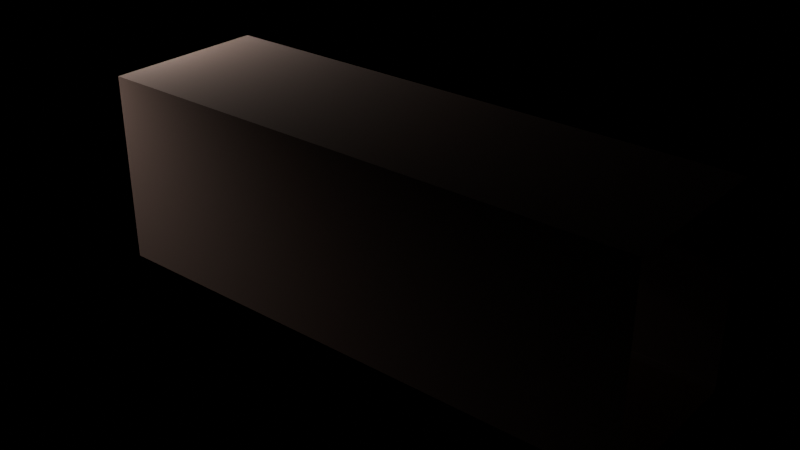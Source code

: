 # Source: east-hall.blend  (saved by Blender 5.2.45; exported with 4.5.12 LTS)
import bpy
from mathutils import Matrix  # noqa: F401  (used for matrix-valued properties, if any)

bpy.ops.wm.read_factory_settings(use_empty=True)
scene = bpy.context.scene
scene.name = 'Scene'

# ---- images (referenced by path relative to the original .blend; pixels are not part of the script)
import os
ASSET_DIR = os.environ.get("B2B_ASSET_DIR", "")  # directory of the original .blend (textures are referenced by path, not embedded)
HERE = os.path.dirname(os.path.abspath(__file__))  # packed textures are extracted next to this script under _unpacked/

def load_image(name, relpath, width, height, colorspace="sRGB"):
    """Load a texture the original file referenced (path relative to the .blend, or extracted next to this script)."""
    p = next((c for c in (os.path.join(HERE, relpath), os.path.join(ASSET_DIR, relpath)) if relpath and os.path.exists(c)), "")
    if p:
        img = bpy.data.images.load(p, check_existing=True)
        img.name = name
    else:  # same state as the original file: an image datablock whose file is absent (Cycles renders it pink)
        img = bpy.data.images.new(name, width, height)
        img.source = "FILE"
        img.filepath = "//" + (relpath or name)
    img.colorspace_settings.name = colorspace
    return img
img_east_hall_lightmap = load_image('east-hall_lightmap', 'missing.png', 1024, 1024, 'Non-Color')

# ---- materials (node trees are filled in below, after node groups)
mat_floor = bpy.data.materials.new('floor')
mat_ceiling = bpy.data.materials.new('ceiling')
mat_wall = bpy.data.materials.new('wall')
mat_trim = bpy.data.materials.new('trim')

# ---- material node trees
mat_floor.use_nodes = True; mat_floor.node_tree.nodes.clear()
_N = mat_floor.node_tree.nodes; _L = mat_floor.node_tree.links
n0 = _N.new('ShaderNodeBsdfPrincipled'); n0.name = 'Principled BSDF'; n0.location = (-200, 100)
n0.inputs[0].default_value = (0.1022, 0.05127, 0.02956, 1.0)
n0.inputs[2].default_value = 0.6
n0.inputs[10].default_value = 0.005
n1 = _N.new('ShaderNodeOutputMaterial'); n1.name = 'Material Output'; n1.location = (200, 100)
n2 = _N.new('ShaderNodeTexImage'); n2.name = 'Image Texture'; n2.location = (0, 0)
n2.image = img_east_hall_lightmap
_L.new(n0.outputs[0], n1.inputs[0])
n1.is_active_output = True
mat_ceiling.use_nodes = True; mat_ceiling.node_tree.nodes.clear()
_N = mat_ceiling.node_tree.nodes; _L = mat_ceiling.node_tree.links
n0 = _N.new('ShaderNodeBsdfPrincipled'); n0.name = 'Principled BSDF'; n0.location = (-200, 100)
n0.inputs[0].default_value = (0.1946, 0.1329, 0.117, 1.0)
n0.inputs[2].default_value = 0.95
n0.inputs[10].default_value = 0.005
n1 = _N.new('ShaderNodeOutputMaterial'); n1.name = 'Material Output'; n1.location = (200, 100)
n2 = _N.new('ShaderNodeTexImage'); n2.name = 'Image Texture'; n2.location = (0, 0)
n2.image = img_east_hall_lightmap
_L.new(n0.outputs[0], n1.inputs[0])
n1.is_active_output = True
mat_wall.use_nodes = True; mat_wall.node_tree.nodes.clear()
_N = mat_wall.node_tree.nodes; _L = mat_wall.node_tree.links
n0 = _N.new('ShaderNodeBsdfPrincipled'); n0.name = 'Principled BSDF'; n0.location = (-200, 100)
n0.inputs[0].default_value = (0.1946, 0.1329, 0.117, 1.0)
n0.inputs[2].default_value = 0.95
n0.inputs[10].default_value = 0.005
n1 = _N.new('ShaderNodeOutputMaterial'); n1.name = 'Material Output'; n1.location = (200, 100)
n2 = _N.new('ShaderNodeTexImage'); n2.name = 'Image Texture'; n2.location = (0, 0)
n2.image = img_east_hall_lightmap
_L.new(n0.outputs[0], n1.inputs[0])
n1.is_active_output = True
mat_trim.use_nodes = True; mat_trim.node_tree.nodes.clear()
_N = mat_trim.node_tree.nodes; _L = mat_trim.node_tree.links
n0 = _N.new('ShaderNodeBsdfPrincipled'); n0.name = 'Principled BSDF'; n0.location = (-200, 100)
n0.inputs[0].default_value = (0.1946, 0.1329, 0.117, 1.0)
n0.inputs[2].default_value = 0.95
n0.inputs[10].default_value = 0.005
n1 = _N.new('ShaderNodeOutputMaterial'); n1.name = 'Material Output'; n1.location = (200, 100)
n2 = _N.new('ShaderNodeTexImage'); n2.name = 'Image Texture'; n2.location = (0, 0)
n2.image = img_east_hall_lightmap
_L.new(n0.outputs[0], n1.inputs[0])
n1.is_active_output = True

# ---- world
world_world = bpy.data.worlds.new('World'); scene.world = world_world
world_world.use_nodes = True; world_world.node_tree.nodes.clear()
_N = world_world.node_tree.nodes; _L = world_world.node_tree.links
n0 = _N.new('ShaderNodeBackground'); n0.name = 'Background'; n0.location = (-200, 100)
n0.inputs[0].default_value = (0.05, 0.05, 0.05, 1.0)
n0.inputs[1].default_value = 0.0
n1 = _N.new('ShaderNodeOutputWorld'); n1.name = 'World Output'; n1.location = (200, 100)
_L.new(n0.outputs[0], n1.inputs[0])
n1.is_active_output = True

# ---- lights
light_entrance_gallery_ceiling_light_0_0 = bpy.data.lights.new('entrance-gallery:ceiling_light_0_0', 'AREA')
light_entrance_gallery_ceiling_light_0_0.color = (1.0, 0.94, 0.86)
light_entrance_gallery_ceiling_light_0_0.energy = 120.0
light_entrance_gallery_ceiling_light_0_0.shape = 'DISK'
light_entrance_gallery_ceiling_light_0_0.size = 0.9
light_entrance_gallery_ceiling_light_0_1 = bpy.data.lights.new('entrance-gallery:ceiling_light_0_1', 'AREA')
light_entrance_gallery_ceiling_light_0_1.color = (1.0, 0.94, 0.86)
light_entrance_gallery_ceiling_light_0_1.energy = 120.0
light_entrance_gallery_ceiling_light_0_1.shape = 'DISK'
light_entrance_gallery_ceiling_light_0_1.size = 0.9
light_entrance_gallery_ceiling_light_0_2 = bpy.data.lights.new('entrance-gallery:ceiling_light_0_2', 'AREA')
light_entrance_gallery_ceiling_light_0_2.color = (1.0, 0.94, 0.86)
light_entrance_gallery_ceiling_light_0_2.energy = 120.0
light_entrance_gallery_ceiling_light_0_2.shape = 'DISK'
light_entrance_gallery_ceiling_light_0_2.size = 0.9
light_entrance_gallery_ceiling_light_1_0 = bpy.data.lights.new('entrance-gallery:ceiling_light_1_0', 'AREA')
light_entrance_gallery_ceiling_light_1_0.color = (1.0, 0.94, 0.86)
light_entrance_gallery_ceiling_light_1_0.energy = 120.0
light_entrance_gallery_ceiling_light_1_0.shape = 'DISK'
light_entrance_gallery_ceiling_light_1_0.size = 0.9
light_entrance_gallery_ceiling_light_1_1 = bpy.data.lights.new('entrance-gallery:ceiling_light_1_1', 'AREA')
light_entrance_gallery_ceiling_light_1_1.color = (1.0, 0.94, 0.86)
light_entrance_gallery_ceiling_light_1_1.energy = 120.0
light_entrance_gallery_ceiling_light_1_1.shape = 'DISK'
light_entrance_gallery_ceiling_light_1_1.size = 0.9
light_entrance_gallery_ceiling_light_1_2 = bpy.data.lights.new('entrance-gallery:ceiling_light_1_2', 'AREA')
light_entrance_gallery_ceiling_light_1_2.color = (1.0, 0.94, 0.86)
light_entrance_gallery_ceiling_light_1_2.energy = 120.0
light_entrance_gallery_ceiling_light_1_2.shape = 'DISK'
light_entrance_gallery_ceiling_light_1_2.size = 0.9
light_entrance_gallery_ceiling_light_2_0 = bpy.data.lights.new('entrance-gallery:ceiling_light_2_0', 'AREA')
light_entrance_gallery_ceiling_light_2_0.color = (1.0, 0.94, 0.86)
light_entrance_gallery_ceiling_light_2_0.energy = 120.0
light_entrance_gallery_ceiling_light_2_0.shape = 'DISK'
light_entrance_gallery_ceiling_light_2_0.size = 0.9
light_entrance_gallery_ceiling_light_2_1 = bpy.data.lights.new('entrance-gallery:ceiling_light_2_1', 'AREA')
light_entrance_gallery_ceiling_light_2_1.color = (1.0, 0.94, 0.86)
light_entrance_gallery_ceiling_light_2_1.energy = 120.0
light_entrance_gallery_ceiling_light_2_1.shape = 'DISK'
light_entrance_gallery_ceiling_light_2_1.size = 0.9
light_entrance_gallery_ceiling_light_2_2 = bpy.data.lights.new('entrance-gallery:ceiling_light_2_2', 'AREA')
light_entrance_gallery_ceiling_light_2_2.color = (1.0, 0.94, 0.86)
light_entrance_gallery_ceiling_light_2_2.energy = 120.0
light_entrance_gallery_ceiling_light_2_2.shape = 'DISK'
light_entrance_gallery_ceiling_light_2_2.size = 0.9
light_entrance_gallery_ceiling_light_3_0 = bpy.data.lights.new('entrance-gallery:ceiling_light_3_0', 'AREA')
light_entrance_gallery_ceiling_light_3_0.color = (1.0, 0.94, 0.86)
light_entrance_gallery_ceiling_light_3_0.energy = 120.0
light_entrance_gallery_ceiling_light_3_0.shape = 'DISK'
light_entrance_gallery_ceiling_light_3_0.size = 0.9
light_entrance_gallery_ceiling_light_3_1 = bpy.data.lights.new('entrance-gallery:ceiling_light_3_1', 'AREA')
light_entrance_gallery_ceiling_light_3_1.color = (1.0, 0.94, 0.86)
light_entrance_gallery_ceiling_light_3_1.energy = 120.0
light_entrance_gallery_ceiling_light_3_1.shape = 'DISK'
light_entrance_gallery_ceiling_light_3_1.size = 0.9
light_entrance_gallery_ceiling_light_3_2 = bpy.data.lights.new('entrance-gallery:ceiling_light_3_2', 'AREA')
light_entrance_gallery_ceiling_light_3_2.color = (1.0, 0.94, 0.86)
light_entrance_gallery_ceiling_light_3_2.energy = 120.0
light_entrance_gallery_ceiling_light_3_2.shape = 'DISK'
light_entrance_gallery_ceiling_light_3_2.size = 0.9

# ---- meshes
me_east_hall = bpy.data.meshes.new('east-hall')
me_east_hall.from_pydata([(7.0, -1.5, 0.0), (17.0, -1.5, 0.0), (17.0, 1.5, 0.0), (7.0, 1.5, 0.0), (7.0, 1.5, 3.6), (17.0, 1.5, 3.6), (17.0, -1.5, 3.6), (7.0, -1.5, 3.6), (7.0, 1.5, 0.0), (17.0, 1.5, 0.0), (17.0, 1.5, 3.6), (7.0, 1.5, 3.6), (7.0, 1.485, 0.0), (17.0, 1.485, 0.0), (17.0, 1.485, 0.12), (7.0, 1.485, 0.12), (17.0, 1.5, 0.0), (7.0, 1.5, 0.0), (7.0, 1.5, 0.12), (17.0, 1.5, 0.12), (17.0, 1.485, 0.0), (17.0, 1.5, 0.0), (17.0, 1.5, 0.12), (17.0, 1.485, 0.12), (7.0, 1.5, 0.0), (7.0, 1.485, 0.0), (7.0, 1.485, 0.12), (7.0, 1.5, 0.12), (7.0, 1.485, 0.12), (17.0, 1.485, 0.12), (17.0, 1.5, 0.12), (7.0, 1.5, 0.12), (7.0, -1.5, 3.6), (17.0, -1.5, 3.6), (17.0, -1.5, 0.0), (7.0, -1.5, 0.0), (7.0, -1.5, 0.0), (17.0, -1.5, 0.0), (17.0, -1.5, 0.12), (7.0, -1.5, 0.12), (17.0, -1.485, 0.0), (7.0, -1.485, 0.0), (7.0, -1.485, 0.12), (17.0, -1.485, 0.12), (17.0, -1.5, 0.0), (17.0, -1.485, 0.0), (17.0, -1.485, 0.12), (17.0, -1.5, 0.12), (7.0, -1.485, 0.0), (7.0, -1.5, 0.0), (7.0, -1.5, 0.12), (7.0, -1.485, 0.12), (7.0, -1.5, 0.12), (17.0, -1.5, 0.12), (17.0, -1.485, 0.12), (7.0, -1.485, 0.12)], [], [(0, 1, 2, 3), (4, 5, 6, 7), (8, 9, 10, 11), (12, 13, 14, 15), (16, 17, 18, 19), (20, 21, 22, 23), (24, 25, 26, 27), (28, 29, 30, 31), (32, 33, 34, 35), (36, 37, 38, 39), (40, 41, 42, 43), (44, 45, 46, 47), (48, 49, 50, 51), (52, 53, 54, 55)])
me_east_hall.polygons.foreach_set('material_index', [0, 1, 2, 3, 3, 3, 3, 3, 2, 3, 3, 3, 3, 3])
_uv = me_east_hall.uv_layers.new(name='UVMap')
_uv.uv.foreach_set('vector', [7.0, -1.5, 17.0, -1.5, 17.0, 1.5, 7.0, 1.5, 7.0, 1.5, 17.0, 1.5, 17.0, -1.5, 7.0, -1.5, 7.0, 0.0, 17.0, 0.0, 17.0, 3.6, 7.0, 3.6, 0.0, 0.0, 1.0, 0.0, 1.0, 1.0, 0.0, 1.0, 0.0, 0.0, 1.0, 0.0, 1.0, 1.0, 0.0, 1.0, 0.0, 0.0, 1.0, 0.0, 1.0, 1.0, 0.0, 1.0, 0.0, 0.0, 1.0, 0.0, 1.0, 1.0, 0.0, 1.0, 0.0, 0.0, 1.0, 0.0, 1.0, 1.0, 0.0, 1.0, 7.0, 3.6, 17.0, 3.6, 17.0, 0.0, 7.0, 0.0, 0.0, 0.0, 1.0, 0.0, 1.0, 1.0, 0.0, 1.0, 0.0, 0.0, 1.0, 0.0, 1.0, 1.0, 0.0, 1.0, 0.0, 0.0, 1.0, 0.0, 1.0, 1.0, 0.0, 1.0, 0.0, 0.0, 1.0, 0.0, 1.0, 1.0, 0.0, 1.0, 0.0, 0.0, 1.0, 0.0, 1.0, 1.0, 0.0, 1.0])
_uv.active_render = True
_uv = me_east_hall.uv_layers.new(name='Lightmap')
_uv.uv.foreach_set('vector', [0.557, 0.7648, 0.557, 0.002064, 0.7858, 0.002064, 0.7858, 0.7648, 0.002064, 0.7699, 0.7648, 0.7699, 0.7648, 0.9987, 0.002064, 0.9987, 0.5532, 0.002064, 0.5532, 0.7648, 0.2786, 0.7648, 0.2786, 0.002064, 0.7977, 0.002064, 0.7977, 0.7648, 0.7885, 0.7648, 0.7885, 0.002064, 0.8095, 0.002064, 0.8095, 0.7648, 0.8003, 0.7648, 0.8003, 0.002064, 0.7806, 0.7766, 0.7794, 0.7766, 0.7794, 0.7675, 0.7806, 0.7675, 0.7687, 0.7779, 0.7676, 0.7779, 0.7676, 0.7688, 0.7687, 0.7688, 0.8359, 0.7648, 0.8359, 0.002064, 0.8371, 0.002064, 0.8371, 0.7648, 0.001374, 0.7648, 0.001374, 0.002064, 0.276, 0.002064, 0.276, 0.7648, 0.8213, 0.002064, 0.8213, 0.7648, 0.8122, 0.7648, 0.8122, 0.002064, 0.8331, 0.002064, 0.8331, 0.7648, 0.824, 0.7648, 0.824, 0.002064, 0.7727, 0.7779, 0.7715, 0.7779, 0.7715, 0.7688, 0.7727, 0.7688, 0.7766, 0.7779, 0.7755, 0.7779, 0.7755, 0.7688, 0.7766, 0.7688, 0.8399, 0.7648, 0.8399, 0.002064, 0.841, 0.002064, 0.841, 0.7648])
me_east_hall.materials.append(mat_floor)
me_east_hall.materials.append(mat_ceiling)
me_east_hall.materials.append(mat_wall)
me_east_hall.materials.append(mat_trim)
me_east_hall.update()

# ---- objects
ob_entrance_gallery_ceiling_light_0_0 = bpy.data.objects.new('entrance-gallery:ceiling_light_0_0', light_entrance_gallery_ceiling_light_0_0)
ob_entrance_gallery_ceiling_light_0_1 = bpy.data.objects.new('entrance-gallery:ceiling_light_0_1', light_entrance_gallery_ceiling_light_0_1)
ob_entrance_gallery_ceiling_light_0_2 = bpy.data.objects.new('entrance-gallery:ceiling_light_0_2', light_entrance_gallery_ceiling_light_0_2)
ob_entrance_gallery_ceiling_light_1_0 = bpy.data.objects.new('entrance-gallery:ceiling_light_1_0', light_entrance_gallery_ceiling_light_1_0)
ob_entrance_gallery_ceiling_light_1_1 = bpy.data.objects.new('entrance-gallery:ceiling_light_1_1', light_entrance_gallery_ceiling_light_1_1)
ob_entrance_gallery_ceiling_light_1_2 = bpy.data.objects.new('entrance-gallery:ceiling_light_1_2', light_entrance_gallery_ceiling_light_1_2)
ob_entrance_gallery_ceiling_light_2_0 = bpy.data.objects.new('entrance-gallery:ceiling_light_2_0', light_entrance_gallery_ceiling_light_2_0)
ob_entrance_gallery_ceiling_light_2_1 = bpy.data.objects.new('entrance-gallery:ceiling_light_2_1', light_entrance_gallery_ceiling_light_2_1)
ob_entrance_gallery_ceiling_light_2_2 = bpy.data.objects.new('entrance-gallery:ceiling_light_2_2', light_entrance_gallery_ceiling_light_2_2)
ob_entrance_gallery_ceiling_light_3_0 = bpy.data.objects.new('entrance-gallery:ceiling_light_3_0', light_entrance_gallery_ceiling_light_3_0)
ob_entrance_gallery_ceiling_light_3_1 = bpy.data.objects.new('entrance-gallery:ceiling_light_3_1', light_entrance_gallery_ceiling_light_3_1)
ob_entrance_gallery_ceiling_light_3_2 = bpy.data.objects.new('entrance-gallery:ceiling_light_3_2', light_entrance_gallery_ceiling_light_3_2)
ob_east_hall = bpy.data.objects.new('east-hall', me_east_hall)

# ---- transforms, parenting, visibility, modifiers, constraints
ob_entrance_gallery_ceiling_light_0_0.location = (-5.25, 3.333, 4.95)
ob_entrance_gallery_ceiling_light_0_1.location = (-5.25, -0.0, 4.95)
ob_entrance_gallery_ceiling_light_0_2.location = (-5.25, -3.333, 4.95)
ob_entrance_gallery_ceiling_light_1_0.location = (-1.75, 3.333, 4.95)
ob_entrance_gallery_ceiling_light_1_1.location = (-1.75, -0.0, 4.95)
ob_entrance_gallery_ceiling_light_1_2.location = (-1.75, -3.333, 4.95)
ob_entrance_gallery_ceiling_light_2_0.location = (1.75, 3.333, 4.95)
ob_entrance_gallery_ceiling_light_2_1.location = (1.75, -0.0, 4.95)
ob_entrance_gallery_ceiling_light_2_2.location = (1.75, -3.333, 4.95)
ob_entrance_gallery_ceiling_light_3_0.location = (5.25, 3.333, 4.95)
ob_entrance_gallery_ceiling_light_3_1.location = (5.25, -0.0, 4.95)
ob_entrance_gallery_ceiling_light_3_2.location = (5.25, -3.333, 4.95)
ob_east_hall.location = (0.0, 0.0, 0.0)

# ---- collection membership
scene.collection.objects.link(ob_entrance_gallery_ceiling_light_0_0)
scene.collection.objects.link(ob_entrance_gallery_ceiling_light_0_1)
scene.collection.objects.link(ob_entrance_gallery_ceiling_light_0_2)
scene.collection.objects.link(ob_entrance_gallery_ceiling_light_1_0)
scene.collection.objects.link(ob_entrance_gallery_ceiling_light_1_1)
scene.collection.objects.link(ob_entrance_gallery_ceiling_light_1_2)
scene.collection.objects.link(ob_entrance_gallery_ceiling_light_2_0)
scene.collection.objects.link(ob_entrance_gallery_ceiling_light_2_1)
scene.collection.objects.link(ob_entrance_gallery_ceiling_light_2_2)
scene.collection.objects.link(ob_entrance_gallery_ceiling_light_3_0)
scene.collection.objects.link(ob_entrance_gallery_ceiling_light_3_1)
scene.collection.objects.link(ob_entrance_gallery_ceiling_light_3_2)
scene.collection.objects.link(ob_east_hall)

# ---- scene / render settings (as saved in the file)
scene.frame_start = 1; scene.frame_end = 250; scene.frame_set(1)
scene.render.engine = 'CYCLES'
scene.render.image_settings.file_format = 'JPEG'
scene.render.image_settings.color_mode = 'RGB'
scene.render.image_settings.quality = 92
scene.render.bake_bias = 0.0
scene.render.bake_samples = 0
scene.render.compositor_device = 'GPU'
scene.cycles.samples = 192
scene.eevee.use_volume_custom_range = False
scene.eevee.fast_gi_thickness_near = 0.1
scene.eevee.fast_gi_thickness_far = 0.0
scene.eevee.ray_tracing_options.screen_trace_thickness = 0.1
bpy.context.view_layer.update()

# ---- added for rendering (the .blend has no active camera): camera
cam_auto = bpy.data.cameras.new('AutoCamera')
cam_auto.lens = 50.0
cam_auto.sensor_width = 36.0
cam_auto.clip_end = 1000.0
ob_auto_camera = bpy.data.objects.new('AutoCamera', cam_auto)
scene.collection.objects.link(ob_auto_camera)
ob_auto_camera.location = (22.2178, -12.2613, 9.97421)
ob_auto_camera.rotation_euler = (1.09748, -7.21219e-08, 0.694738)
scene.camera = ob_auto_camera
bpy.context.view_layer.update()
